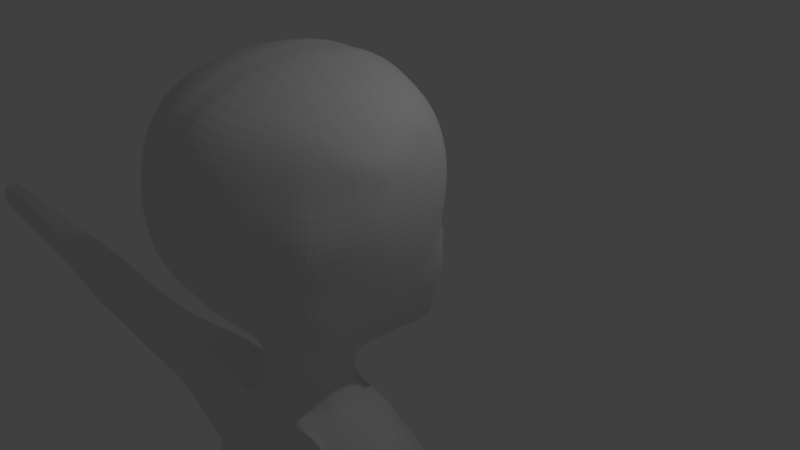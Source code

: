 # Source: satania.blend  (saved by Blender 2.79.0; exported with 4.5.12 LTS)
import bpy
from mathutils import Matrix  # noqa: F401  (used for matrix-valued properties, if any)

bpy.ops.wm.read_factory_settings(use_empty=True)
scene = bpy.context.scene
scene.name = 'Scene'

# ---- collections
col_collection_1 = bpy.data.collections.new('Collection 1'); scene.collection.children.link(col_collection_1)

# ---- world
world_world = bpy.data.worlds.new('World'); scene.world = world_world
world_world.color = (0.05088, 0.05088, 0.05088)
world_world.use_sun_shadow = False
world_world.sun_shadow_jitter_overblur = 0.0
world_world.cycles.sampling_method = 'MANUAL'

# ---- cameras
cam_camera = bpy.data.cameras.new('Camera')
cam_camera.clip_end = 100.0
cam_camera.lens = 35.0
cam_camera.sensor_width = 32.0
cam_camera.sensor_height = 18.0
cam_camera.ortho_scale = 7.314
cam_camera.dof.focus_distance = 0.0
cam_camera.dof.aperture_fstop = 128.0

# ---- lights
light_lamp = bpy.data.lights.new('Lamp', 'POINT')
light_lamp.transmission_factor = 0.0
light_lamp.cutoff_distance = 30.0
light_lamp.energy = 100.0
light_lamp.shadow_buffer_clip_start = 1.001
light_lamp.shadow_soft_size = 0.1
light_lamp.shadow_maximum_resolution = 0.006
light_lamp.use_absolute_resolution = True

# ---- meshes
me_plane = bpy.data.meshes.new('Plane')
me_plane.from_pydata([(0.5459, -0.833, -4.162), (0.7234, 0.3862, -4.318), (0.0, -0.2143, -4.835), (0.0, 0.2087, -4.786), (1.185, -0.833, -3.962), (1.362, 0.5459, -3.337), (1.626, -1.01, -3.616), (1.841, 0.2619, -3.167), (1.723, -1.152, -3.578), (2.374, -0.4302, -3.068), (1.032, 2.356, -3.156), (3.5, -2.885, -0.141), (1.504, -1.49, -3.585), (2.143, -1.956, -3.053), (0.5991, -1.703, -3.817), (0.9718, -2.382, -3.107), (0.0, -1.845, -3.941), (0.0, -2.578, -3.675), (0.3826, 0.9399, -4.341), (0.0, 1.619, -5.168), (0.8724, 0.7589, -4.061), (1.832, 1.125, -2.902), (0.5317, 1.707, -4.311), (0.0, 2.503, -5.164), (1.022, 1.526, -3.549), (0.553, 3.368, -3.175), (0.0, 3.385, -3.748), (1.043, 3.187, -2.763), (0.5743, 5.859, -2.94), (0.0, 5.874, -3.212), (1.277, 6.19, -2.646), (1.937, 3.613, -2.704), (1.767, 4.958, -2.469), (4.672, -2.186, 0.247), (2.08, 5.766, -2.528), (2.401, 7.87, -2.763), (3.029, 6.063, -2.058), (4.314, 8.178, -1.881), (4.224, 6.267, -1.734), (6.044, 7.197, -0.5879), (5.434, 5.715, -0.7349), (6.668, 5.006, 0.4115), (6.13, 4.818, -0.3175), (2.368, 1.909, -2.26), (2.997, 2.675, -2.293), (4.22, 1.632, -2.028), (4.127, 2.612, -1.999), (5.888, 2.446, -0.8221), (5.313, 3.245, -1.146), (6.832, 3.85, 0.3822), (6.126, 4.408, -0.4997), (1.965, -3.608, -0.9266), (2.826, 0.5376, -2.734), (3.574, -0.4352, -2.031), (0.5423, 2.537, -3.743), (3.25, -2.58, -1.923), (1.604, -3.179, -2.657), (0.0, -3.453, -3.614), (4.724, -2.139, -0.7447), (3.527, -2.857, -1.093), (1.987, -3.584, -2.484), (0.0, -4.428, -3.659), (6.527, 2.042, 0.04899), (0.0, 2.868, -4.262), (5.384, -0.925, -0.4556), (0.5459, -0.833, -4.191), (0.0, -0.745, -4.55), (0.0, -4.495, -1.545), (3.574, -0.4352, -2.067), (6.502, 2.017, 0.9309), (5.342, -0.9692, 0.4614), (3.417, -2.192, 3.018), (4.372, -1.977, 3.25), (2.114, -3.083, 2.287), (0.0, -3.955, 1.849), (6.676, 2.359, 4.731), (4.983, -1.543, 4.642), (3.523, 1.085, -2.322), (2.1, 1.517, -2.632), (1.145, 0.6403, -3.658), (0.5723, 0.6317, -4.328), (0.0, 0.7621, -4.865), (1.473, 1.302, -3.189), (2.527, 3.091, -2.475), (1.781, 2.476, -2.483), (1.627, 1.889, -2.865), (5.937, 0.5492, 0.6812), (0.5371, 2.126, -4.024), (0.0, 2.641, -4.678), (3.178, 0.814, -2.468), (1.027, 1.945, -3.351), (1.967, 1.323, -2.766), (5.312, 0.1774, -0.7838), (5.961, 0.5737, -0.2007), (6.009, 0.9036, 4.627), (3.9, 0.609, -1.923), (1.55, 1.599, -3.025), (1.604, 0.8437, -3.113), (0.9491, 1.153, -3.798), (0.4593, 1.334, -4.326), (0.0, 2.316, -5.311), (1.297, -2.792, -2.796), (0.0, -3.028, -3.483), (2.348, 0.4038, -2.789), (2.713, -2.277, -2.58), (2.991, -0.4328, -2.799), (1.314, 0.981, -3.417), (1.097, 9.788, -2.649), (0.0, 9.791, -2.912), (1.9, 9.796, -2.964), (2.868, 9.917, -2.478), (4.724, 9.979, -1.622), (6.333, 9.78, -0.3661), (7.255, 9.772, 0.6061), (1.146, 11.59, -2.442), (0.0, 11.55, -2.321), (1.9, 11.68, -2.331), (2.868, 11.68, -1.886), (4.723, 11.74, -1.031), (6.2, 11.54, 0.2289), (7.086, 11.54, 1.835), (1.146, 14.4, -0.2077), (0.0, 14.37, -0.1241), (1.9, 14.37, -0.06151), (2.868, 14.24, 0.3072), (4.719, 13.83, 1.012), (6.187, 13.01, 1.828), (7.002, 12.49, 2.569), (1.146, 15.4, 3.346), (0.0, 15.37, 3.33), (1.9, 15.33, 3.522), (2.868, 15.14, 3.694), (4.724, 14.58, 4.224), (6.393, 13.6, 4.707), (7.279, 12.92, 5.227), (1.146, 15.15, 7.823), (0.0, 15.17, 7.744), (1.9, 15.0, 7.956), (2.868, 14.81, 7.906), (4.724, 14.1, 8.001), (6.372, 13.07, 7.765), (7.157, 12.33, 7.689), (1.146, 13.61, 11.98), (0.0, 13.6, 11.93), (1.9, 13.47, 11.91), (2.868, 13.29, 11.67), (4.489, 12.96, 10.8), (5.799, 12.72, 9.311), (6.781, 12.21, 8.601), (1.146, 11.7, 13.35), (0.0, 11.69, 13.29), (1.9, 11.6, 13.23), (2.868, 11.5, 12.89), (4.45, 11.46, 11.81), (6.12, 11.79, 10.0), (6.886, 11.57, 9.189), (1.146, 10.62, 13.72), (0.0, 10.66, 13.64), (1.9, 10.35, 13.61), (2.868, 10.47, 13.24), (4.539, 10.37, 12.24), (6.305, 10.67, 10.43), (7.03, 10.48, 9.581), (1.139, 8.327, 13.87), (0.0, 8.372, 14.14), (1.841, 8.037, 13.76), (2.965, 8.138, 13.73), (4.775, 7.891, 12.77), (6.774, 7.906, 11.18), (7.501, 7.725, 10.29), (1.112, 6.256, 13.7), (0.0, 6.3, 13.96), (1.799, 6.124, 13.59), (2.896, 6.071, 13.55), (4.627, 5.825, 12.59), (6.371, 5.813, 11.11), (7.044, 5.656, 10.21), (1.075, 4.731, 13.46), (0.0, 4.774, 13.71), (1.738, 4.604, 13.36), (2.8, 4.553, 13.32), (4.525, 4.321, 12.44), (6.015, 4.316, 11.05), (6.666, 4.164, 10.0), (1.027, 2.775, 12.49), (0.0, 2.816, 12.73), (1.66, 2.654, 12.4), (2.672, 2.605, 12.36), (4.396, 2.394, 11.59), (5.944, 2.404, 10.39), (6.516, 2.254, 9.3), (0.9481, 1.279, 11.37), (0.0, 1.316, 11.59), (1.532, 1.167, 11.3), (2.465, 1.122, 11.25), (4.055, 0.9274, 10.54), (5.491, 0.9379, 9.445), (6.009, 0.7978, 8.458), (1.096, -1.031, 9.323), (0.0, -1.003, 9.495), (1.555, -1.178, 9.264), (2.265, -1.178, 9.23), (3.489, -1.384, 8.684), (4.596, -1.374, 7.841), (4.914, -1.716, 7.125), (7.228, 4.853, 1.377), (6.832, 3.697, 1.347), (7.497, 9.65, 1.544), (7.249, 11.41, 2.207), (8.186, 11.3, 6.965), (7.951, 5.796, 4.901), (7.443, 4.29, 4.834), (8.255, 10.05, 4.544), (8.116, 11.27, 4.662), (8.288, 10.27, 7.025), (8.413, 7.889, 7.342), (7.932, 5.831, 7.312), (7.439, 4.325, 7.278), (6.676, 2.395, 7.154), (6.009, 0.9381, 7.02), (4.971, -1.466, 6.622), (1.598, 8.144, -2.485), (0.8952, 7.954, -2.779), (7.33, 7.575, 0.572), (6.364, 8.526, -0.4275), (2.721, 8.913, -2.603), (4.635, 9.09, -1.721), (0.0, 7.963, -3.051), (7.684, 7.423, 1.548), (8.331, 7.565, 4.837), (1.599, -4.072, 3.008), (2.424, -3.899, 3.247), (1.127, -4.292, 2.498), (0.0, -4.546, 2.216), (2.811, -3.285, 4.497), (1.144, -3.069, 7.587), (0.0, -3.047, 7.721), (1.719, -3.15, 7.538), (1.525, -5.636, 3.082), (1.947, -3.28, 7.089), (2.5, -3.274, 6.432), (2.811, -3.358, 5.941), (2.811, -3.261, 5.544), (2.349, -5.58, 3.317), (1.052, -5.728, 2.579), (0.0, -5.804, 2.302), (2.737, -5.341, 4.55), (1.07, -5.013, 7.623), (0.0, -4.996, 7.756), (1.645, -5.033, 7.576), (1.873, -5.101, 7.131), (2.425, -5.16, 6.477), (2.737, -5.223, 5.99), (2.737, -5.24, 5.593), (1.462, -7.019, 2.713), (2.621, -7.004, 3.043), (0.7987, -7.043, 2.006), (0.0, -7.064, 1.618), (3.164, -6.94, 3.794), (0.8232, -6.852, 8.109), (0.0, -6.847, 8.296), (1.631, -6.857, 8.043), (1.951, -6.876, 7.418), (2.727, -6.892, 6.499), (3.164, -6.908, 5.815), (3.164, -6.913, 5.258), (3.145, -7.677, 2.713), (4.303, -7.662, 3.043), (2.481, -7.702, 2.006), (0.0, -7.722, 1.618), (4.847, -7.598, 3.794), (2.506, -7.51, 8.109), (0.0, -7.506, 8.296), (3.314, -7.516, 8.043), (3.634, -7.534, 7.418), (4.409, -7.55, 6.499), (4.847, -7.566, 5.815), (4.847, -7.571, 5.258), (4.608, -7.263, 2.713), (5.766, -7.248, 3.043), (3.944, -7.287, 2.006), (0.0, -7.308, 1.618), (6.31, -8.189, 3.794), (3.969, -7.096, 8.109), (0.0, -7.091, 8.296), (4.777, -7.101, 8.043), (5.097, -8.124, 7.921), (5.872, -7.638, 6.499), (6.31, -7.654, 5.815), (6.31, -7.659, 5.258), (6.453, -12.04, 1.01), (7.441, -12.02, 1.462), (5.888, -12.07, 0.04223), (0.0, -12.1, -0.4892), (7.904, -11.93, 1.484), (5.909, -11.81, 8.396), (0.0, -11.8, 8.651), (6.597, -11.82, 8.305), (6.87, -11.84, 8.455), (7.231, -15.93, -1.267), (8.56, -15.9, -0.6577), (6.469, -15.97, -2.569), (0.0, -16.01, -3.284), (9.184, -14.27, 2.735), (6.497, -15.62, 8.676), (0.0, -15.61, 9.02), (7.425, -15.63, 8.553), (7.792, -15.16, 7.905), (8.682, -15.19, 5.71), (9.184, -15.22, 4.45), (9.184, -14.73, 3.423), (6.953, -23.58, -4.435), (8.415, -23.55, -3.765), (6.115, -23.63, -5.867), (0.0, -23.67, -6.654), (9.101, -23.42, -2.244), (6.146, -23.24, 6.503), (0.0, -23.23, 6.881), (7.166, -23.25, 6.368), (7.57, -23.29, 5.102), (8.549, -23.32, 3.24), (9.101, -23.36, 1.854), (9.101, -23.37, 0.7241), (4.092, -30.88, -3.234), (4.999, -30.86, -2.818), (3.572, -30.91, -4.122), (0.0, -30.94, -4.61), (5.424, -30.78, -1.875), (3.591, -30.67, 3.552), (0.0, -30.66, 3.786), (4.224, -30.68, 3.468), (4.474, -30.7, 2.682), (5.082, -30.72, 1.527), (5.424, -30.74, 0.6673), (5.424, -30.75, -0.03339), (8.08, -42.1, -3.16), (9.729, -42.06, -2.532), (7.135, -42.15, -4.504), (0.0, -42.2, -5.242), (10.5, -41.92, -1.105), (7.17, -41.71, 7.1), (0.0, -41.7, 7.455), (8.32, -41.73, 6.974), (8.775, -41.77, 5.786), (9.88, -41.8, 4.039), (10.5, -41.84, 2.739), (10.5, -41.85, 1.679), (7.337, -8.189, 4.004), (6.954, -8.124, 8.279), (7.368, -7.638, 6.745), (7.618, -7.654, 5.995), (7.54, -7.659, 5.446), (8.272, -11.93, 1.453), (8.426, -11.84, 8.497), (9.454, -14.27, 2.462), (9.076, -15.16, 7.796), (9.472, -15.19, 5.479), (9.692, -15.22, 4.151), (9.55, -14.73, 3.14), (9.453, -8.014, 4.132), (9.108, -7.956, 7.98), (9.481, -7.518, 6.599), (9.705, -7.533, 5.924), (9.636, -7.537, 5.431), (10.29, -11.38, 1.836), (10.43, -11.3, 8.176), (11.36, -13.49, 2.745), (11.02, -14.29, 7.545), (11.37, -14.31, 5.46), (11.57, -14.34, 4.265), (11.44, -13.9, 3.355), (13.16, -8.604, 4.363), (12.89, -8.558, 7.441), (13.18, -8.208, 6.337), (13.36, -8.22, 5.797), (13.31, -8.223, 5.402), (13.83, -11.3, 2.526), (13.95, -11.23, 7.598), (14.69, -12.99, 3.253), (14.41, -13.62, 7.093), (14.7, -13.64, 5.425), (14.86, -13.67, 4.469), (14.75, -13.31, 3.741), (17.76, -9.343, 4.456), (17.51, -9.301, 7.226), (17.78, -8.986, 6.232), (17.94, -8.997, 5.746), (17.89, -9.0, 5.39), (18.37, -11.77, 2.802), (18.47, -11.71, 7.367), (19.13, -13.29, 3.457), (18.89, -13.86, 6.913), (19.14, -13.88, 5.412), (19.29, -13.9, 4.551), (19.19, -13.58, 3.896), (24.61, -9.053, 4.539), (24.39, -9.015, 7.032), (24.63, -8.731, 6.137), (24.77, -8.741, 5.7), (24.73, -8.744, 5.38), (25.15, -11.23, 3.051), (25.24, -11.18, 7.159), (25.84, -12.6, 3.64), (25.62, -13.12, 6.75), (25.85, -13.14, 5.399), (25.98, -13.15, 4.625), (25.9, -12.87, 4.035), (28.03, -8.575, 4.453), (27.78, -8.533, 7.232), (28.05, -8.217, 6.235), (28.21, -8.228, 5.747), (28.16, -8.231, 5.391), (28.64, -11.01, 2.795), (28.74, -10.95, 7.374), (29.41, -12.53, 3.451), (29.16, -13.11, 6.918), (29.42, -13.13, 5.412), (29.56, -13.15, 4.549), (29.47, -12.82, 3.892), (29.81, -8.457, 4.574), (29.6, -8.421, 6.95), (29.83, -8.151, 6.097), (29.97, -8.16, 5.681), (29.93, -8.163, 5.376), (30.33, -10.54, 3.156), (30.42, -10.49, 7.072), (30.99, -11.84, 3.717), (30.78, -12.33, 6.682), (31.0, -12.35, 5.394), (31.12, -12.37, 4.656), (31.04, -12.09, 4.094), (41.25, -8.422, 4.751), (41.09, -8.395, 6.537), (41.26, -8.191, 5.896), (41.37, -8.198, 5.583), (41.34, -8.2, 5.354), (41.64, -9.985, 3.685), (41.71, -9.948, 6.629), (42.14, -10.96, 4.107), (41.98, -11.33, 6.335), (42.14, -11.35, 5.367), (42.24, -11.36, 4.813), (42.18, -11.15, 4.39), (48.82, -8.364, 4.864), (48.7, -8.316, 6.275), (48.87, -8.188, 5.768), (48.95, -8.211, 5.521), (48.92, -8.207, 5.34), (48.86, -9.636, 4.022), (48.92, -9.618, 6.347), (49.08, -10.47, 4.355), (48.89, -10.73, 6.115), (49.02, -10.77, 5.351), (49.09, -10.8, 4.912), (49.08, -10.63, 4.579), (9.429, -47.29, -2.162), (10.24, -45.73, -1.649), (8.552, -48.04, -2.718), (0.0, -44.48, -5.147), (11.08, -44.03, -0.2024), (8.585, -48.49, 8.93), (0.0, -44.87, 8.5), (9.652, -47.05, 8.179), (10.07, -45.66, 7.091), (11.1, -44.23, 4.829), (11.32, -43.76, 3.431), (11.27, -43.58, 2.292), (0.2748, 5.867, -3.081), (0.2646, 3.376, -3.474), (0.2545, 2.122, -4.756), (0.1831, 1.294, -4.772), (0.3462, 0.2936, -4.562), (0.2613, -0.5104, -4.513), (4.195, -44.46, -4.757), (3.499, -42.18, -4.88), (1.752, -30.92, -4.371), (2.999, -23.65, -6.268), (3.173, -15.99, -2.933), (2.888, -12.09, -0.2285), (1.935, -7.298, 1.808), (1.217, -7.712, 1.808), (0.3917, -7.054, 1.808), (0.5161, -5.767, 2.438), (0.5526, -4.421, 2.354), (0.6361, -2.913, -3.146), (1.037, -3.527, 2.064), (0.9745, -4.014, -3.083), (0.7865, -3.319, -3.144), (0.9637, -4.06, -1.241), (0.2939, -1.775, -3.88), (0.4767, -2.482, -3.396), (0.2613, -0.7871, -4.378), (0.2596, 2.71, -4.014), (0.2739, 0.6997, -4.608), (0.257, 2.395, -4.365), (0.2198, 1.846, -4.84), (0.5251, 9.79, -2.786), (0.5484, 11.57, -2.379), (0.5484, 14.38, -0.1641), (0.5484, 15.38, 3.338), (0.5484, 15.16, 7.782), (0.5484, 13.61, 11.95), (0.5484, 11.69, 13.32), (0.5484, 10.64, 13.68), (0.545, 8.351, 14.01), (0.5323, 6.279, 13.83), (0.5142, 4.754, 13.59), (0.4915, 2.796, 12.62), (0.4537, 1.298, 11.48), (0.5247, -1.017, 9.412), (0.4284, 7.959, -2.921), (0.5475, -3.058, 7.657), (0.5119, -5.004, 7.693), (0.394, -6.85, 8.207), (1.199, -7.508, 8.207), (1.899, -7.093, 8.207), (2.828, -11.81, 8.529), (3.109, -15.61, 8.855), (2.941, -23.24, 6.7), (1.719, -30.67, 3.674), (3.431, -41.71, 7.285), (4.108, -44.62, 8.318), (7.081, -49.86, -3.116), (0.0, -48.87, -4.679), (7.104, -49.87, 9.451), (0.0, -48.95, 11.08), (3.979, -49.31, -3.982), (3.917, -48.96, 10.23), (2.065, -51.3, -2.963), (0.0, -52.73, -4.913), (5.634, -51.22, 8.741), (0.0, -52.21, 8.854), (11.25, -47.99, -2.339), (3.558, -51.86, 8.567), (0.0181, -55.52, 2.505), (0.0, -55.7, 2.871), (12.1, -47.04, -0.6708), (9.429, -46.93, -2.162), (10.24, -45.73, -1.649), (8.552, -47.76, -2.66), (11.08, -44.03, -0.2024), (8.585, -47.72, 8.93), (9.55, -46.59, 8.179), (10.07, -45.66, 7.091), (11.1, -44.23, 4.829), (11.32, -43.76, 3.431), (11.27, -43.58, 2.292), (7.081, -49.63, -3.116), (7.104, -49.29, 9.451), (11.06, -48.13, 7.741), (5.388, -50.99, 8.741), (10.67, -48.64, 8.996), (7.929, -51.31, -4.031), (10.24, -45.73, -1.649), (6.091, -53.03, 9.644), (11.08, -44.03, -0.2024), (9.509, -49.72, 9.862), (9.652, -46.89, 8.179), (10.07, -45.66, 7.091), (11.1, -44.23, 4.829), (11.32, -43.76, 3.431), (11.27, -43.58, 2.292), (7.93, -51.26, 10.46), (9.475, -49.76, -3.505), (2.909, -53.28, -2.881), (10.42, -48.86, -2.931), (0.8633, -55.03, 2.511), (12.13, -47.04, 5.132), (12.35, -46.79, 3.52), (12.28, -46.82, 2.207), (3.424, -55.57, -3.76), (1.212, -57.66, 2.459), (12.18, -51.73, -1.823), (13.13, -51.1, -0.3205), (11.98, -51.81, 7.255), (11.52, -52.16, 8.385), (8.512, -53.84, -3.346), (6.512, -54.91, 8.969), (10.26, -52.83, 9.165), (8.525, -53.8, 9.707), (10.22, -52.85, -2.873), (11.25, -52.29, -2.356), (13.16, -51.11, 4.905), (13.41, -50.94, 3.454), (13.34, -50.95, 2.271), (3.599, -56.5, -3.102), (1.188, -57.8, 2.498), (13.0, -55.8, -2.151), (14.01, -55.39, -0.7137), (12.8, -55.84, 6.533), (12.3, -56.09, 7.614), (9.17, -57.12, -3.608), (7.097, -57.75, 8.173), (10.99, -56.49, 8.36), (9.19, -57.08, 8.878), (10.95, -56.5, -3.156), (12.02, -56.16, -2.661), (14.04, -55.4, 4.285), (14.3, -55.29, 2.897), (14.24, -55.29, 1.765), (4.069, -58.71, -3.375), (1.568, -59.48, 1.982), (14.01, -66.78, -1.363), (14.85, -66.44, -0.1788), (13.84, -66.82, 5.791), (13.44, -67.02, 6.682), (10.86, -67.87, -2.563), (9.148, -68.39, 7.142), (12.36, -67.35, 7.296), (10.87, -67.83, 7.723), (12.33, -67.36, -2.19), (13.21, -67.08, -1.783), (14.87, -66.45, 3.939), (15.08, -66.36, 2.795), (15.03, -66.36, 1.863), (6.654, -69.18, -2.371), (4.593, -69.81, 2.042), (15.29, -76.47, 0.03965), (15.89, -76.23, 0.9777), (15.17, -76.5, 5.707), (14.88, -76.64, 6.413), (13.03, -77.25, -0.9114), (11.81, -77.62, 6.777), (14.11, -76.87, 6.9), (13.04, -77.22, 7.238), (14.08, -76.88, -0.6161), (14.71, -76.68, -0.2932), (15.9, -76.24, 4.24), (16.06, -76.17, 3.334), (16.02, -76.17, 2.596), (10.03, -78.18, -0.7591), (8.552, -78.64, 2.737), (17.09, -81.34, 0.5991), (17.7, -81.11, 1.46), (16.96, -81.36, 5.799), (16.66, -81.49, 6.446), (14.76, -82.05, -0.2735), (13.5, -82.39, 6.781), (15.87, -81.71, 6.893), (14.77, -82.02, 7.203), (15.84, -81.71, -0.002535), (16.49, -81.53, 0.2937), (17.72, -81.12, 4.453), (17.88, -81.06, 3.622), (17.84, -81.06, 2.944), (11.66, -82.91, -0.1337), (10.15, -83.32, 3.074), (18.71, -85.36, 1.089), (19.33, -85.1, 1.963), (18.58, -85.39, 6.368), (18.27, -85.54, 7.025), (16.32, -86.18, 0.2035), (15.04, -86.57, 7.365), (17.46, -85.78, 7.479), (16.34, -86.15, 7.794), (17.43, -85.79, 0.4786), (18.1, -85.58, 0.7793), (19.35, -85.11, 5.002), (19.51, -85.04, 4.158), (19.47, -85.04, 3.47), (13.16, -87.16, 0.3454), (11.6, -87.64, 3.602), (20.57, -91.02, 1.634), (21.3, -90.72, 2.64), (20.43, -91.05, 7.71), (20.07, -91.22, 8.467), (17.83, -91.96, 0.6144), (16.35, -92.41, 8.858), (19.14, -91.51, 8.989), (17.85, -91.93, 9.351), (19.11, -91.52, 0.931), (19.87, -91.27, 1.277), (21.31, -90.73, 6.138), (21.5, -90.65, 5.166), (21.45, -90.65, 4.374), (14.19, -93.09, 0.7776), (12.4, -93.65, 4.526), (21.15, -93.32, 2.103), (21.89, -93.02, 3.129), (21.0, -93.35, 8.3), (20.64, -93.53, 9.071), (18.36, -94.28, 1.063), (16.85, -94.74, 9.47), (19.69, -93.82, 9.604), (18.37, -94.25, 9.973), (19.66, -93.83, 1.386), (20.44, -93.58, 1.739), (21.91, -93.03, 6.696), (22.1, -92.95, 5.705), (22.05, -92.95, 4.897), (14.64, -95.44, 1.23), (12.82, -96.01, 5.052), (21.91, -101.8, 3.181), (22.45, -101.5, 3.929), (21.8, -101.8, 7.696), (21.53, -101.9, 8.259), (19.87, -102.5, 2.424), (18.77, -102.8, 8.549), (20.84, -102.1, 8.646), (19.88, -102.4, 8.916), (20.82, -102.1, 2.659), (21.39, -102.0, 2.916), (22.46, -101.6, 6.528), (22.6, -101.5, 5.806), (22.56, -101.5, 5.218), (17.16, -103.3, 2.545), (15.83, -103.7, 5.33), (22.91, -116.0, 3.581), (23.28, -115.9, 4.063), (22.84, -116.0, 6.496), (22.65, -116.0, 6.859), (21.52, -116.1, 3.092), (20.78, -116.1, 7.046), (22.18, -116.0, 7.109), (21.53, -116.1, 7.283), (22.17, -116.0, 3.244), (22.55, -116.0, 3.41), (23.28, -115.9, 5.741), (23.38, -115.9, 5.275), (23.36, -115.9, 4.895), (19.7, -116.2, 3.17), (18.8, -116.3, 4.968)], [], [(472, 0, 1, 471), (1, 0, 4, 5), (5, 4, 6, 7), (7, 6, 8, 9), (96, 91, 78, 85), (9, 8, 12, 13), (13, 12, 14, 15), (490, 489, 16, 17), (80, 79, 20, 18), (493, 80, 18, 470), (106, 97, 21, 82), (99, 98, 24, 22), (495, 99, 22, 469), (54, 10, 27, 25), (492, 54, 25, 468), (25, 27, 30, 28), (468, 25, 28, 467), (30, 27, 31, 32), (30, 32, 34), (30, 34, 36, 35), (35, 36, 38, 37), (37, 38, 40, 39), (39, 40, 42, 41), (83, 84, 43, 44), (44, 43, 45, 46), (46, 45, 47, 48), (48, 47, 49, 50), (42, 50, 49, 41), (484, 102, 57, 487), (97, 103, 52, 21), (105, 104, 55, 53), (103, 105, 53, 52), (104, 101, 56, 55), (78, 77, 45, 43), (487, 57, 61, 486), (55, 56, 60, 59), (53, 55, 59, 58), (95, 89, 52, 53), (95, 53, 58, 92), (92, 58, 64, 93), (49, 47, 62), (472, 2, 66, 491), (64, 58, 33, 70), (59, 60, 51, 11), (58, 59, 11, 33), (486, 61, 67, 488), (93, 64, 70, 86), (488, 67, 74, 485), (70, 33, 72, 76), (11, 51, 73, 71), (86, 70, 76, 94), (33, 11, 71, 72), (85, 78, 43, 84), (91, 89, 77, 78), (87, 90, 10, 54), (494, 87, 54, 492), (10, 85, 84, 27), (31, 27, 84, 83), (98, 106, 82, 24), (471, 1, 80, 493), (1, 5, 79, 80), (90, 96, 85, 10), (24, 82, 96, 90), (469, 22, 87, 494), (22, 24, 90, 87), (21, 52, 89, 91), (69, 86, 94, 75), (62, 93, 86, 69), (47, 92, 93, 62), (45, 95, 92, 47), (45, 77, 89, 95), (82, 21, 91, 96), (20, 79, 106, 98), (13, 15, 101, 104), (7, 9, 105, 103), (9, 13, 104, 105), (5, 7, 103, 97), (490, 17, 102, 484), (470, 18, 99, 495), (18, 20, 98, 99), (79, 5, 97, 106), (222, 221, 109, 107), (224, 223, 113, 112), (221, 225, 110, 109), (225, 226, 111, 110), (510, 222, 107, 496), (226, 224, 112, 111), (496, 107, 114, 497), (111, 112, 119, 118), (107, 109, 116, 114), (109, 110, 117, 116), (112, 113, 120, 119), (110, 111, 118, 117), (118, 119, 126, 125), (114, 116, 123, 121), (116, 117, 124, 123), (119, 120, 127, 126), (117, 118, 125, 124), (497, 114, 121, 498), (121, 123, 130, 128), (123, 124, 131, 130), (126, 127, 134, 133), (124, 125, 132, 131), (498, 121, 128, 499), (125, 126, 133, 132), (130, 131, 138, 137), (133, 134, 141, 140), (131, 132, 139, 138), (499, 128, 135, 500), (132, 133, 140, 139), (128, 130, 137, 135), (140, 141, 148, 147), (138, 139, 146, 145), (500, 135, 142, 501), (139, 140, 147, 146), (135, 137, 144, 142), (137, 138, 145, 144), (147, 148, 155, 154), (145, 146, 153, 152), (501, 142, 149, 502), (146, 147, 154, 153), (142, 144, 151, 149), (144, 145, 152, 151), (154, 155, 162, 161), (152, 153, 160, 159), (502, 149, 156, 503), (153, 154, 161, 160), (149, 151, 158, 156), (151, 152, 159, 158), (159, 160, 167, 166), (503, 156, 163, 504), (160, 161, 168, 167), (156, 158, 165, 163), (158, 159, 166, 165), (161, 162, 169, 168), (504, 163, 170, 505), (167, 168, 175, 174), (163, 165, 172, 170), (165, 166, 173, 172), (168, 169, 176, 175), (166, 167, 174, 173), (174, 175, 182, 181), (170, 172, 179, 177), (172, 173, 180, 179), (175, 176, 183, 182), (173, 174, 181, 180), (505, 170, 177, 506), (181, 182, 189, 188), (177, 179, 186, 184), (179, 180, 187, 186), (182, 183, 190, 189), (180, 181, 188, 187), (506, 177, 184, 507), (188, 189, 196, 195), (184, 186, 193, 191), (186, 187, 194, 193), (189, 190, 197, 196), (187, 188, 195, 194), (507, 184, 191, 508), (195, 196, 203, 202), (191, 193, 200, 198), (193, 194, 201, 200), (196, 197, 204, 203), (194, 195, 202, 201), (508, 191, 198, 509), (120, 113, 207, 208), (223, 41, 205, 228), (41, 49, 206, 205), (49, 62, 69, 206), (208, 207, 212, 213), (205, 206, 211, 210), (206, 69, 75, 211), (228, 205, 210, 229), (176, 169, 215, 216), (169, 162, 214, 215), (204, 197, 219, 220), (197, 190, 218, 219), (190, 183, 217, 218), (162, 155, 209, 214), (183, 176, 216, 217), (207, 228, 229, 212), (113, 223, 228, 207), (37, 39, 224, 226), (467, 28, 222, 510), (35, 37, 226, 225), (30, 35, 225, 221), (39, 41, 223, 224), (28, 30, 221, 222), (219, 218, 75, 94), (217, 216, 210, 211), (220, 219, 94, 76), (215, 214, 212, 229), (218, 217, 211, 75), (216, 215, 229, 210), (214, 209, 213, 212), (120, 208, 127), (208, 213, 134, 127), (141, 209, 155, 148), (134, 213, 209, 141), (202, 203, 240, 239), (485, 74, 233, 483), (509, 198, 235, 511), (203, 204, 241, 240), (71, 73, 232, 230), (198, 200, 237, 235), (76, 72, 231, 234), (204, 220, 242, 241), (72, 71, 230, 231), (220, 76, 234, 242), (201, 202, 239, 237), (200, 201, 237), (230, 232, 244, 238), (240, 241, 252, 251), (235, 237, 249, 247), (231, 230, 238, 243), (241, 242, 253, 252), (234, 231, 243, 246), (242, 234, 246, 253), (483, 233, 245, 482), (237, 239, 250, 249), (239, 240, 251, 250), (511, 235, 247, 512), (250, 251, 263, 262), (243, 238, 254, 255), (249, 250, 262, 261), (482, 245, 257, 481), (246, 243, 255, 258), (251, 252, 264, 263), (238, 244, 256, 254), (512, 247, 259, 513), (252, 253, 265, 264), (247, 249, 261, 259), (253, 246, 258, 265), (261, 262, 274, 273), (254, 256, 268, 266), (263, 264, 276, 275), (513, 259, 271, 514), (481, 257, 269, 480), (264, 265, 277, 276), (259, 261, 273, 271), (258, 255, 267, 270), (265, 258, 270, 277), (262, 263, 275, 274), (255, 254, 266, 267), (514, 271, 283, 515), (480, 269, 281, 479), (276, 277, 289, 288), (271, 273, 285, 283), (270, 267, 279, 282), (277, 270, 282, 289), (274, 275, 287, 286), (267, 266, 278, 279), (273, 274, 286, 285), (266, 268, 280, 278), (275, 276, 288, 287), (283, 285, 297, 295), (282, 279, 291, 294), (279, 278, 290, 291), (285, 286, 298, 297), (278, 280, 292, 290), (515, 283, 295, 516), (479, 281, 293, 478), (478, 293, 302, 477), (295, 297, 306, 304), (294, 291, 300, 303), (291, 290, 299, 300), (297, 298, 307, 306), (290, 292, 301, 299), (516, 295, 304, 517), (300, 299, 311, 312), (306, 307, 319, 318), (299, 301, 313, 311), (308, 309, 321, 320), (517, 304, 316, 518), (477, 302, 314, 476), (309, 310, 322, 321), (304, 306, 318, 316), (303, 300, 312, 315), (310, 303, 315, 322), (307, 308, 320, 319), (320, 321, 333, 332), (518, 316, 328, 519), (476, 314, 326, 475), (321, 322, 334, 333), (316, 318, 330, 328), (315, 312, 324, 327), (322, 315, 327, 334), (319, 320, 332, 331), (312, 311, 323, 324), (318, 319, 331, 330), (311, 313, 325, 323), (475, 326, 338, 474), (333, 334, 346, 345), (328, 330, 342, 340), (327, 324, 336, 339), (334, 327, 339, 346), (331, 332, 344, 343), (324, 323, 335, 336), (330, 331, 343, 342), (323, 325, 337, 335), (332, 333, 345, 344), (519, 328, 340, 520), (298, 286, 348, 353), (287, 288, 350, 349), (303, 310, 358, 354), (294, 303, 354, 352), (308, 307, 355, 356), (288, 289, 351, 350), (307, 298, 353, 355), (309, 308, 356, 357), (289, 282, 347, 351), (282, 294, 352, 347), (286, 287, 349, 348), (310, 309, 357, 358), (355, 353, 365, 367), (349, 350, 362, 361), (358, 357, 369, 370), (353, 348, 360, 365), (350, 351, 363, 362), (354, 358, 370, 366), (356, 355, 367, 368), (351, 347, 359, 363), (352, 354, 366, 364), (348, 349, 361, 360), (357, 356, 368, 369), (347, 352, 364, 359), (359, 364, 376, 371), (367, 365, 377, 379), (361, 362, 374, 373), (370, 369, 381, 382), (365, 360, 372, 377), (362, 363, 375, 374), (366, 370, 382, 378), (368, 367, 379, 380), (363, 359, 371, 375), (364, 366, 378, 376), (360, 361, 373, 372), (369, 368, 380, 381), (371, 376, 388, 383), (379, 377, 389, 391), (373, 374, 386, 385), (382, 381, 393, 394), (377, 372, 384, 389), (374, 375, 387, 386), (378, 382, 394, 390), (380, 379, 391, 392), (375, 371, 383, 387), (376, 378, 390, 388), (372, 373, 385, 384), (381, 380, 392, 393), (385, 386, 398, 397), (394, 393, 405, 406), (389, 384, 396, 401), (386, 387, 399, 398), (390, 394, 406, 402), (392, 391, 403, 404), (387, 383, 395, 399), (388, 390, 402, 400), (384, 385, 397, 396), (393, 392, 404, 405), (383, 388, 400, 395), (391, 389, 401, 403), (403, 401, 413, 415), (397, 398, 410, 409), (406, 405, 417, 418), (401, 396, 408, 413), (398, 399, 411, 410), (402, 406, 418, 414), (404, 403, 415, 416), (399, 395, 407, 411), (400, 402, 414, 412), (396, 397, 409, 408), (405, 404, 416, 417), (395, 400, 412, 407), (407, 412, 424, 419), (415, 413, 425, 427), (409, 410, 422, 421), (418, 417, 429, 430), (413, 408, 420, 425), (410, 411, 423, 422), (414, 418, 430, 426), (416, 415, 427, 428), (411, 407, 419, 423), (412, 414, 426, 424), (408, 409, 421, 420), (417, 416, 428, 429), (419, 424, 436, 431), (427, 425, 437, 439), (421, 422, 434, 433), (430, 429, 441, 442), (425, 420, 432, 437), (422, 423, 435, 434), (426, 430, 442, 438), (428, 427, 439, 440), (423, 419, 431, 435), (424, 426, 438, 436), (420, 421, 433, 432), (429, 428, 440, 441), (441, 440, 452, 453), (431, 436, 448, 443), (439, 437, 449, 451), (433, 434, 446, 445), (442, 441, 453, 454), (437, 432, 444, 449), (434, 435, 447, 446), (438, 442, 454, 450), (440, 439, 451, 452), (435, 431, 443, 447), (436, 438, 450, 448), (432, 433, 445, 444), (474, 338, 458, 473), (345, 346, 466, 465), (340, 342, 462, 460), (339, 336, 456, 459), (346, 339, 459, 466), (343, 344, 464, 463), (336, 335, 455, 456), (342, 343, 463, 462), (335, 337, 457, 455), (344, 345, 465, 464), (520, 340, 460, 521), (268, 480, 479, 280), (305, 517, 518, 317), (313, 476, 475, 325), (73, 485, 483, 232), (56, 487, 486, 60), (337, 474, 473, 457), (244, 482, 481, 256), (15, 14, 489, 490), (51, 488, 485, 73), (292, 478, 477, 301), (329, 519, 520, 341), (15, 490, 484, 101), (101, 484, 487, 56), (325, 475, 474, 337), (232, 483, 482, 244), (341, 520, 521, 461), (60, 486, 488, 51), (280, 479, 478, 292), (317, 518, 519, 329), (256, 481, 480, 268), (296, 516, 517, 305), (301, 477, 476, 313), (284, 515, 516, 296), (272, 514, 515, 284), (260, 513, 514, 272), (248, 512, 513, 260), (236, 511, 512, 248), (199, 509, 511, 236), (29, 467, 510, 227), (192, 508, 509, 199), (185, 507, 508, 192), (178, 506, 507, 185), (171, 505, 506, 178), (164, 504, 505, 171), (157, 503, 504, 164), (150, 502, 503, 157), (143, 501, 502, 150), (136, 500, 501, 143), (129, 499, 500, 136), (122, 498, 499, 129), (115, 497, 498, 122), (108, 496, 497, 115), (227, 510, 496, 108), (19, 470, 495, 100), (23, 469, 494, 88), (3, 471, 493, 81), (88, 494, 492, 63), (0, 472, 491, 65), (26, 468, 467, 29), (63, 492, 468, 26), (100, 495, 469, 23), (81, 493, 470, 19), (2, 472, 471, 3), (457, 473, 526, 522), (473, 458, 523, 526), (521, 460, 524, 527), (461, 521, 527, 525), (526, 523, 529, 528), (522, 526, 528), (527, 524, 530, 533), (525, 527, 533, 531), (533, 530, 534), (531, 533, 534, 535), (528, 529, 535, 534), (537, 539, 563, 565), (466, 459, 540, 546), (457, 522, 547, 539), (459, 456, 538, 540), (534, 530, 550), (462, 463, 543, 542), (456, 455, 537, 538), (460, 462, 542, 541), (524, 460, 541, 548), (463, 464, 544, 543), (522, 528, 547), (464, 465, 545, 544), (455, 457, 539, 537), (561, 555, 536, 569), (465, 466, 546, 545), (530, 524, 548, 550), (528, 534, 566, 564), (545, 546, 561, 560), (534, 550, 566), (546, 540, 555, 561), (560, 561, 569, 568), (542, 543, 558, 557), (540, 538, 553, 555), (541, 557, 551, 556), (538, 537, 553), (564, 566, 571, 570), (541, 542, 557), (547, 528, 564), (543, 544, 559, 558), (559, 560, 568, 567), (544, 545, 560, 559), (547, 564, 570, 552), (557, 558, 549, 551), (555, 553, 532, 536), (539, 547, 552, 563), (548, 541, 556, 562), (553, 537, 565, 532), (558, 559, 567, 549), (550, 548, 562, 554), (566, 550, 554, 571), (562, 556, 578, 579), (571, 554, 577, 586), (556, 551, 575, 578), (551, 549, 574, 575), (570, 571, 586, 585), (536, 532, 572, 573), (549, 567, 582, 574), (567, 568, 583, 582), (569, 536, 573, 584), (532, 565, 581, 572), (563, 552, 576, 580), (554, 562, 579, 577), (568, 569, 584, 583), (565, 563, 580, 581), (552, 570, 585, 576), (582, 583, 598, 597), (572, 581, 596, 587), (585, 586, 601, 600), (576, 585, 600, 591), (574, 582, 597, 589), (575, 574, 589, 590), (584, 573, 588, 599), (586, 577, 592, 601), (577, 579, 594, 592), (583, 584, 599, 598), (579, 578, 593, 594), (578, 575, 590, 593), (580, 576, 591, 595), (573, 572, 587, 588), (581, 580, 595, 596), (596, 595, 610, 611), (597, 598, 613, 612), (587, 596, 611, 602), (600, 601, 616, 615), (591, 600, 615, 606), (589, 597, 612, 604), (590, 589, 604, 605), (599, 588, 603, 614), (601, 592, 607, 616), (592, 594, 609, 607), (598, 599, 614, 613), (594, 593, 608, 609), (593, 590, 605, 608), (595, 591, 606, 610), (588, 587, 602, 603), (603, 602, 617, 618), (611, 610, 625, 626), (612, 613, 628, 627), (602, 611, 626, 617), (615, 616, 631, 630), (606, 615, 630, 621), (604, 612, 627, 619), (605, 604, 619, 620), (614, 603, 618, 629), (616, 607, 622, 631), (607, 609, 624, 622), (613, 614, 629, 628), (609, 608, 623, 624), (608, 605, 620, 623), (610, 606, 621, 625), (625, 621, 636, 640), (618, 617, 632, 633), (626, 625, 640, 641), (627, 628, 643, 642), (617, 626, 641, 632), (630, 631, 646, 645), (621, 630, 645, 636), (619, 627, 642, 634), (620, 619, 634, 635), (629, 618, 633, 644), (631, 622, 637, 646), (622, 624, 639, 637), (628, 629, 644, 643), (624, 623, 638, 639), (623, 620, 635, 638), (638, 635, 650, 653), (640, 636, 651, 655), (633, 632, 647, 648), (641, 640, 655, 656), (642, 643, 658, 657), (632, 641, 656, 647), (645, 646, 661, 660), (636, 645, 660, 651), (634, 642, 657, 649), (635, 634, 649, 650), (644, 633, 648, 659), (646, 637, 652, 661), (637, 639, 654, 652), (643, 644, 659, 658), (639, 638, 653, 654), (654, 653, 668, 669), (653, 650, 665, 668), (655, 651, 666, 670), (648, 647, 662, 663), (656, 655, 670, 671), (657, 658, 673, 672), (647, 656, 671, 662), (660, 661, 676, 675), (651, 660, 675, 666), (649, 657, 672, 664), (650, 649, 664, 665), (659, 648, 663, 674), (661, 652, 667, 676), (652, 654, 669, 667), (658, 659, 674, 673), (669, 668, 683, 684), (668, 665, 680, 683), (670, 666, 681, 685), (663, 662, 677, 678), (671, 670, 685, 686), (672, 673, 688, 687), (662, 671, 686, 677), (675, 676, 691, 690), (666, 675, 690, 681), (664, 672, 687, 679), (665, 664, 679, 680), (674, 663, 678, 689), (676, 667, 682, 691), (667, 669, 684, 682), (673, 674, 689, 688), (688, 689, 704, 703), (684, 683, 698, 699), (683, 680, 695, 698), (685, 681, 696, 700), (678, 677, 692, 693), (686, 685, 700, 701), (687, 688, 703, 702), (677, 686, 701, 692), (690, 691, 706, 705), (681, 690, 705, 696), (679, 687, 702, 694), (680, 679, 694, 695), (689, 678, 693, 704), (691, 682, 697, 706), (682, 684, 699, 697), (697, 699, 714, 712), (703, 704, 719, 718), (699, 698, 713, 714), (698, 695, 710, 713), (700, 696, 711, 715), (693, 692, 707, 708), (701, 700, 715, 716), (702, 703, 718, 717), (692, 701, 716, 707), (705, 706, 721, 720), (696, 705, 720, 711), (694, 702, 717, 709), (695, 694, 709, 710), (704, 693, 708, 719), (706, 697, 712, 721)])
me_plane.use_remesh_preserve_volume = False
me_plane.use_remesh_preserve_attributes = False
me_plane.use_mirror_vertex_groups = False
me_plane.update()

# ---- objects
ob_plane = bpy.data.objects.new('Plane', me_plane)
ob_lamp = bpy.data.objects.new('Lamp', light_lamp)
ob_camera = bpy.data.objects.new('Camera', cam_camera)

# ---- transforms, parenting, visibility, modifiers, constraints
ob_plane.location = (0.002739, 0.0, -0.1609)
ob_plane.rotation_euler = (1.571, -0.0, 0.0)
ob_plane.scale = (0.199, 0.199, 0.199)
ob_plane.lineart.crease_threshold = 0.0
_m = ob_plane.modifiers.new('Mirror', 'MIRROR')
_m.use_clip = True
_m = ob_plane.modifiers.new('Subsurf', 'SUBSURF')
_m.uv_smooth = 'PRESERVE_CORNERS'
_m.quality = 2
_m.levels = 3
_m.show_only_control_edges = False
ob_lamp.location = (4.076, 1.005, 5.904)
ob_lamp.rotation_euler = (0.6503, 0.05522, 1.866)
ob_lamp.lock_rotations_4d = False
ob_lamp.empty_display_type = 'ARROWS'
ob_lamp.color = (0.0, 0.0, 0.0, 0.0)
ob_lamp.lineart.crease_threshold = 0.0
ob_camera.location = (7.481, -6.508, 5.344)
ob_camera.rotation_euler = (1.109, 0.0, 0.8149)
ob_camera.lock_rotations_4d = False
ob_camera.empty_display_type = 'ARROWS'
ob_camera.color = (0.0, 0.0, 0.0, 0.0)
ob_camera.display_type = 'WIRE'
ob_camera.lineart.crease_threshold = 0.0

# ---- collection membership
col_collection_1.objects.link(ob_plane)
col_collection_1.objects.link(ob_lamp)
col_collection_1.objects.link(ob_camera)

# ---- scene / render settings (as saved in the file)
scene.camera = ob_camera
scene.frame_start = 1; scene.frame_end = 250; scene.frame_set(1)
scene.render.engine = 'BLENDER_EEVEE_NEXT'
scene.render.resolution_percentage = 50
scene.render.dither_intensity = 0.0
scene.cycles.use_denoising = False
scene.cycles.samples = 128
scene.cycles.sampling_pattern = 'TABULATED_SOBOL'
scene.cycles.use_adaptive_sampling = False
scene.cycles.use_light_tree = False
scene.cycles.blur_glossy = 0.0
scene.cycles.sample_clamp_indirect = 0.0
scene.view_settings.view_transform = 'Standard'
bpy.context.view_layer.update()

